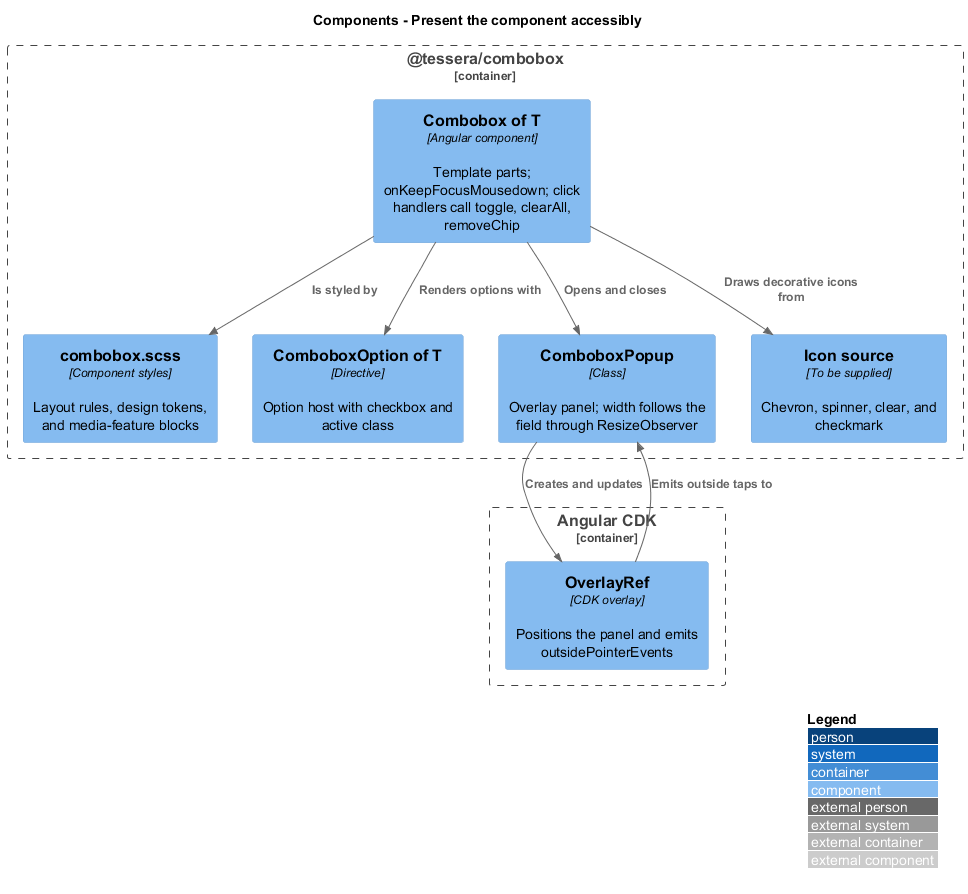

The diagram above was rendered by PlantUML. Its source (embedded in the PNG):
@startuml
!include <C4/C4_Component>
LAYOUT_WITH_LEGEND()
title Components - Present the component accessibly

Container_Boundary(pkg, "@tessera/combobox") {
  Component(combobox, "Combobox of T", "Angular component", "Template parts; onKeepFocusMousedown; click handlers call toggle, clearAll, removeChip")
  Component(styles, "combobox.scss", "Component styles", "Layout rules, design tokens, and media-feature blocks")
  Component(option, "ComboboxOption of T", "Directive", "Option host with checkbox and active class")
  Component(popup, "ComboboxPopup", "Class", "Overlay panel; width follows the field through ResizeObserver")
  Component(icons, "Icon source", "To be supplied", "Chevron, spinner, clear, and checkmark")
}
Container_Boundary(cdk, "Angular CDK") {
  Component(overlay, "OverlayRef", "CDK overlay", "Positions the panel and emits outsidePointerEvents")
}

Rel(combobox, styles, "Is styled by")
Rel(combobox, option, "Renders options with")
Rel(combobox, popup, "Opens and closes")
Rel(combobox, icons, "Draws decorative icons from")
Rel(popup, overlay, "Creates and updates")
Rel(overlay, popup, "Emits outside taps to")
@enduml